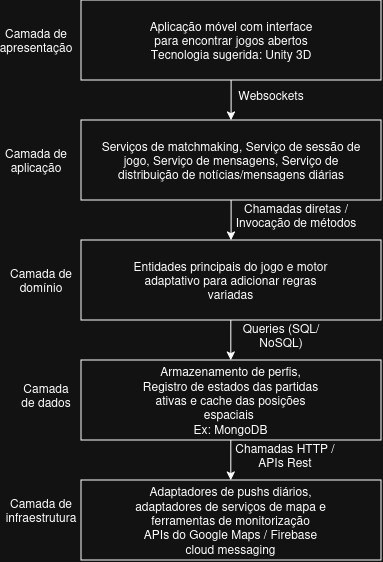

The diagram above was exported from draw.io. Its source (the exported page's mxGraphModel, read from the mxfile embedded in the PNG):
<mxGraphModel dx="1123" dy="638" grid="1" gridSize="10" guides="1" tooltips="1" connect="1" arrows="1" fold="1" page="1" pageScale="1" pageWidth="827" pageHeight="1169" math="0" shadow="0">
  <root>
    <mxCell id="0" />
    <mxCell id="1" parent="0" />
    <mxCell id="7KJsh0lJzIhAtPyKTVJq-1" parent="1" style="rounded=0;whiteSpace=wrap;html=1;" value="" vertex="1">
      <mxGeometry height="80" width="300" x="250" y="90" as="geometry" />
    </mxCell>
    <mxCell id="7KJsh0lJzIhAtPyKTVJq-6" parent="1" style="rounded=0;whiteSpace=wrap;html=1;" value="" vertex="1">
      <mxGeometry height="80" width="300" x="250" y="210" as="geometry" />
    </mxCell>
    <mxCell id="7KJsh0lJzIhAtPyKTVJq-7" parent="1" style="rounded=0;whiteSpace=wrap;html=1;" value="" vertex="1">
      <mxGeometry height="80" width="300" x="250" y="330" as="geometry" />
    </mxCell>
    <mxCell id="7KJsh0lJzIhAtPyKTVJq-8" parent="1" style="rounded=0;whiteSpace=wrap;html=1;" value="" vertex="1">
      <mxGeometry height="80" width="300" x="250" y="450" as="geometry" />
    </mxCell>
    <mxCell id="7KJsh0lJzIhAtPyKTVJq-9" parent="1" style="rounded=0;whiteSpace=wrap;html=1;" value="" vertex="1">
      <mxGeometry height="80" width="300" x="250" y="570" as="geometry" />
    </mxCell>
    <mxCell id="7KJsh0lJzIhAtPyKTVJq-11" parent="1" style="text;html=1;whiteSpace=wrap;strokeColor=none;fillColor=none;align=center;verticalAlign=middle;rounded=0;" value="Camada de apresentação" vertex="1">
      <mxGeometry height="30" width="60" x="175" y="115" as="geometry" />
    </mxCell>
    <mxCell id="7KJsh0lJzIhAtPyKTVJq-12" parent="1" style="text;html=1;whiteSpace=wrap;strokeColor=none;fillColor=none;align=center;verticalAlign=middle;rounded=0;" value="Camada de aplicação" vertex="1">
      <mxGeometry height="30" width="70" x="170" y="235" as="geometry" />
    </mxCell>
    <mxCell id="7KJsh0lJzIhAtPyKTVJq-14" parent="1" style="text;html=1;whiteSpace=wrap;strokeColor=none;fillColor=none;align=center;verticalAlign=middle;rounded=0;" value="Camada de domínio" vertex="1">
      <mxGeometry height="30" width="70" x="175" y="355" as="geometry" />
    </mxCell>
    <mxCell id="7KJsh0lJzIhAtPyKTVJq-15" parent="1" style="text;html=1;whiteSpace=wrap;strokeColor=none;fillColor=none;align=center;verticalAlign=middle;rounded=0;" value="Camada de dados" vertex="1">
      <mxGeometry height="30" width="60" x="185" y="470" as="geometry" />
    </mxCell>
    <mxCell id="7KJsh0lJzIhAtPyKTVJq-16" parent="1" style="text;html=1;whiteSpace=wrap;strokeColor=none;fillColor=none;align=center;verticalAlign=middle;rounded=0;" value="Camada de infraestrutura" vertex="1">
      <mxGeometry height="30" width="60" x="180" y="585" as="geometry" />
    </mxCell>
    <mxCell id="7KJsh0lJzIhAtPyKTVJq-17" edge="1" parent="1" source="7KJsh0lJzIhAtPyKTVJq-1" style="endArrow=classic;html=1;rounded=0;exitX=0.5;exitY=1;exitDx=0;exitDy=0;entryX=0.5;entryY=0;entryDx=0;entryDy=0;" target="7KJsh0lJzIhAtPyKTVJq-6" value="">
      <mxGeometry height="50" relative="1" width="50" as="geometry">
        <mxPoint x="290" y="210" as="sourcePoint" />
        <mxPoint x="340" y="160" as="targetPoint" />
      </mxGeometry>
    </mxCell>
    <mxCell id="7KJsh0lJzIhAtPyKTVJq-19" edge="1" parent="1" source="7KJsh0lJzIhAtPyKTVJq-6" style="endArrow=classic;html=1;rounded=0;exitX=0.5;exitY=1;exitDx=0;exitDy=0;entryX=0.5;entryY=0;entryDx=0;entryDy=0;" target="7KJsh0lJzIhAtPyKTVJq-7" value="">
      <mxGeometry height="50" relative="1" width="50" as="geometry">
        <mxPoint x="400" y="320" as="sourcePoint" />
        <mxPoint x="450" y="270" as="targetPoint" />
      </mxGeometry>
    </mxCell>
    <mxCell id="7KJsh0lJzIhAtPyKTVJq-20" edge="1" parent="1" style="endArrow=classic;html=1;rounded=0;exitX=0.5;exitY=1;exitDx=0;exitDy=0;entryX=0.5;entryY=0;entryDx=0;entryDy=0;" value="">
      <mxGeometry height="50" relative="1" width="50" as="geometry">
        <mxPoint x="399.71" y="410" as="sourcePoint" />
        <mxPoint x="399.71" y="450" as="targetPoint" />
      </mxGeometry>
    </mxCell>
    <mxCell id="7KJsh0lJzIhAtPyKTVJq-21" edge="1" parent="1" style="endArrow=classic;html=1;rounded=0;exitX=0.5;exitY=1;exitDx=0;exitDy=0;entryX=0.5;entryY=0;entryDx=0;entryDy=0;" value="">
      <mxGeometry height="50" relative="1" width="50" as="geometry">
        <mxPoint x="399.71" y="530" as="sourcePoint" />
        <mxPoint x="399.71" y="570" as="targetPoint" />
      </mxGeometry>
    </mxCell>
    <mxCell id="7KJsh0lJzIhAtPyKTVJq-22" parent="1" style="text;html=1;whiteSpace=wrap;strokeColor=none;fillColor=none;align=center;verticalAlign=middle;rounded=0;" value="&lt;div&gt;Aplicação móvel com interface para encontrar jogos abertos&lt;/div&gt;&lt;div&gt;Tecnologia sugerida: Unity 3D&lt;/div&gt;" vertex="1">
      <mxGeometry height="30" width="170" x="315" y="115" as="geometry" />
    </mxCell>
    <mxCell id="7KJsh0lJzIhAtPyKTVJq-24" parent="1" style="text;html=1;whiteSpace=wrap;strokeColor=none;fillColor=none;align=center;verticalAlign=middle;rounded=0;" value="Websockets" vertex="1">
      <mxGeometry height="30" width="60" x="410" y="170" as="geometry" />
    </mxCell>
    <mxCell id="7KJsh0lJzIhAtPyKTVJq-25" parent="1" style="text;html=1;whiteSpace=wrap;strokeColor=none;fillColor=none;align=center;verticalAlign=middle;rounded=0;" value="&lt;div&gt;Serviços de matchmaking, Serviço de sessão de jogo, Serviço de mensagens, Serviço de distribuição de notícias/mensagens diárias&lt;/div&gt;" vertex="1">
      <mxGeometry height="30" width="270" x="265" y="235" as="geometry" />
    </mxCell>
    <mxCell id="7KJsh0lJzIhAtPyKTVJq-26" parent="1" style="text;html=1;whiteSpace=wrap;strokeColor=none;fillColor=none;align=center;verticalAlign=middle;rounded=0;" value="Entidades principais do jogo e motor adaptativo para adicionar regras variadas" vertex="1">
      <mxGeometry height="30" width="215" x="292.5" y="355" as="geometry" />
    </mxCell>
    <mxCell id="7KJsh0lJzIhAtPyKTVJq-27" parent="1" style="text;html=1;whiteSpace=wrap;strokeColor=none;fillColor=none;align=center;verticalAlign=middle;rounded=0;" value="&lt;div&gt;Armazenamento de perfis, Registro de estados das partidas ativas e cache das posições espaciais&amp;nbsp;&lt;/div&gt;&lt;div&gt;Ex: MongoDB&lt;/div&gt;" vertex="1">
      <mxGeometry height="30" width="185" x="307.5" y="475" as="geometry" />
    </mxCell>
    <mxCell id="7KJsh0lJzIhAtPyKTVJq-28" parent="1" style="text;html=1;whiteSpace=wrap;strokeColor=none;fillColor=none;align=center;verticalAlign=middle;rounded=0;" value="&lt;div&gt;Adaptadores de pushs diários, adaptadores de serviços de mapa e ferramentas de monitorização&lt;/div&gt;APIs do Google Maps / Firebase cloud messaging" vertex="1">
      <mxGeometry height="30" width="192.5" x="303.75" y="595" as="geometry" />
    </mxCell>
    <mxCell id="7KJsh0lJzIhAtPyKTVJq-29" parent="1" style="text;html=1;whiteSpace=wrap;strokeColor=none;fillColor=none;align=center;verticalAlign=middle;rounded=0;" value="Chamadas diretas / Invocação de métodos" vertex="1">
      <mxGeometry height="30" width="150" x="390" y="290" as="geometry" />
    </mxCell>
    <mxCell id="7KJsh0lJzIhAtPyKTVJq-30" parent="1" style="text;html=1;whiteSpace=wrap;strokeColor=none;fillColor=none;align=center;verticalAlign=middle;rounded=0;" value="Queries (SQL/NoSQL)" vertex="1">
      <mxGeometry height="30" width="80" x="410" y="410" as="geometry" />
    </mxCell>
    <mxCell id="7KJsh0lJzIhAtPyKTVJq-31" parent="1" style="text;html=1;whiteSpace=wrap;strokeColor=none;fillColor=none;align=center;verticalAlign=middle;rounded=0;" value="Chamadas HTTP / APIs Rest" vertex="1">
      <mxGeometry height="30" width="107.5" x="400" y="530" as="geometry" />
    </mxCell>
  </root>
</mxGraphModel>